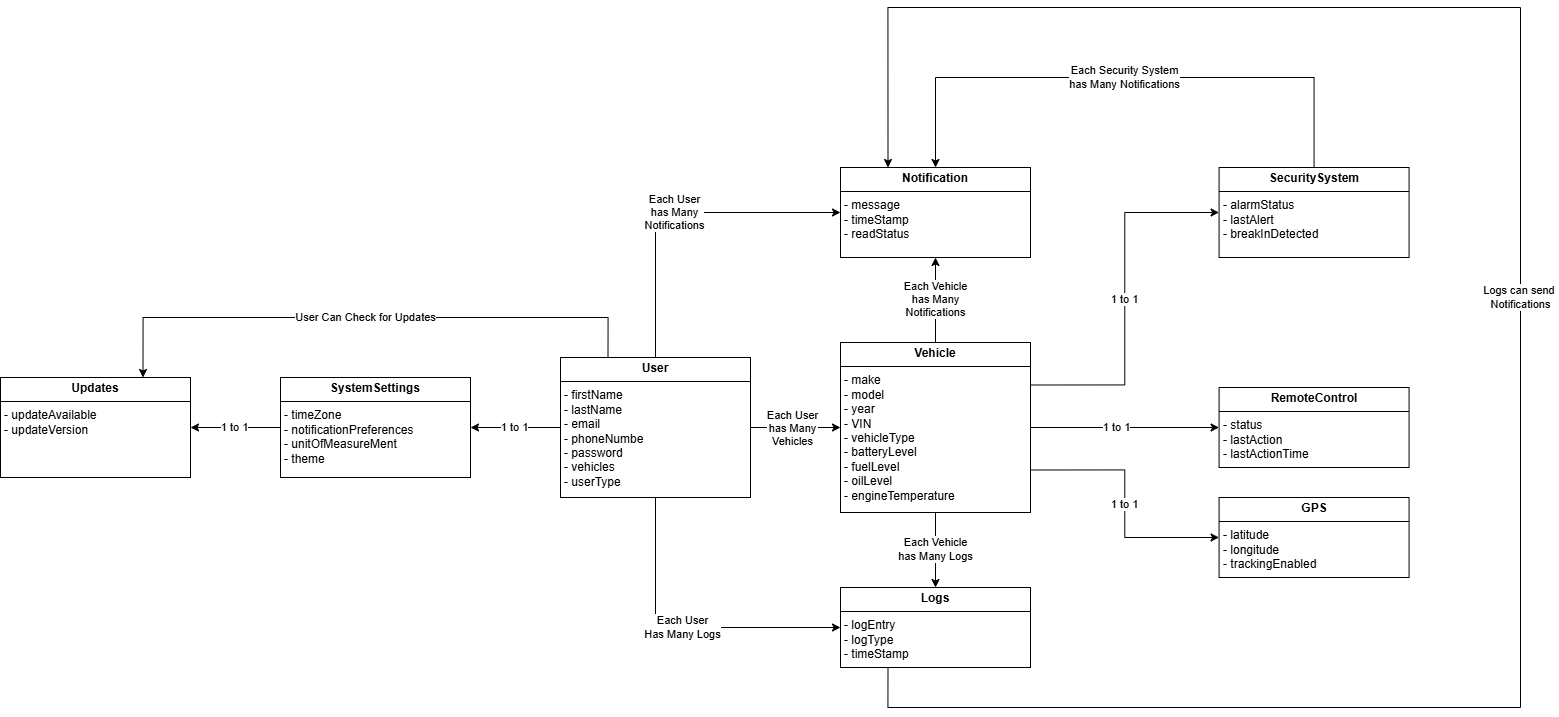

The diagram above was exported from draw.io. Its source (the exported page's mxGraphModel, read from the mxfile embedded in the PNG):
<mxGraphModel dx="2937" dy="2136" grid="1" gridSize="10" guides="1" tooltips="1" connect="1" arrows="1" fold="1" page="1" pageScale="1" pageWidth="850" pageHeight="1100" math="0" shadow="0">
  <root>
    <mxCell id="0" />
    <mxCell id="1" parent="0" />
    <mxCell id="2" style="edgeStyle=orthogonalEdgeStyle;rounded=0;orthogonalLoop=1;jettySize=auto;html=1;exitX=1;exitY=0.5;exitDx=0;exitDy=0;entryX=0;entryY=0.5;entryDx=0;entryDy=0;" edge="1" source="8" target="15" parent="1">
      <mxGeometry relative="1" as="geometry" />
    </mxCell>
    <mxCell id="3" value="Each User&lt;div&gt;has Many&lt;br&gt;Vehicles&lt;/div&gt;" style="edgeLabel;html=1;align=center;verticalAlign=middle;resizable=0;points=[];" connectable="0" vertex="1" parent="2">
      <mxGeometry x="-0.3407" relative="1" as="geometry">
        <mxPoint x="11" as="offset" />
      </mxGeometry>
    </mxCell>
    <mxCell id="4" value="Each User&lt;div&gt;Has Many Logs&lt;/div&gt;" style="edgeStyle=orthogonalEdgeStyle;rounded=0;orthogonalLoop=1;jettySize=auto;html=1;exitX=0.5;exitY=1;exitDx=0;exitDy=0;entryX=0;entryY=0.5;entryDx=0;entryDy=0;" edge="1" source="8" target="17" parent="1">
      <mxGeometry relative="1" as="geometry" />
    </mxCell>
    <mxCell id="5" value="1 to 1" style="edgeStyle=orthogonalEdgeStyle;rounded=0;orthogonalLoop=1;jettySize=auto;html=1;exitX=0;exitY=0.5;exitDx=0;exitDy=0;entryX=1;entryY=0.5;entryDx=0;entryDy=0;" edge="1" source="8" target="19" parent="1">
      <mxGeometry relative="1" as="geometry" />
    </mxCell>
    <mxCell id="6" value="Each User&lt;br&gt;has Many&lt;br&gt;Notifications" style="edgeStyle=orthogonalEdgeStyle;rounded=0;orthogonalLoop=1;jettySize=auto;html=1;exitX=0.5;exitY=0;exitDx=0;exitDy=0;entryX=0;entryY=0.5;entryDx=0;entryDy=0;" edge="1" source="8" target="24" parent="1">
      <mxGeometry relative="1" as="geometry" />
    </mxCell>
    <mxCell id="7" value="User Can Check for Updates" style="edgeStyle=orthogonalEdgeStyle;rounded=0;orthogonalLoop=1;jettySize=auto;html=1;exitX=0.25;exitY=0;exitDx=0;exitDy=0;entryX=0.75;entryY=0;entryDx=0;entryDy=0;" edge="1" source="8" target="25" parent="1">
      <mxGeometry relative="1" as="geometry">
        <Array as="points">
          <mxPoint x="88" />
          <mxPoint x="-377" />
        </Array>
      </mxGeometry>
    </mxCell>
    <mxCell id="8" value="&lt;p style=&quot;margin:0px;margin-top:4px;text-align:center;&quot;&gt;&lt;b&gt;User&lt;/b&gt;&lt;/p&gt;&lt;hr size=&quot;1&quot; style=&quot;border-style:solid;&quot;&gt;&lt;p style=&quot;margin:0px;margin-left:4px;&quot;&gt;- firstName&lt;/p&gt;&lt;p style=&quot;margin:0px;margin-left:4px;&quot;&gt;- lastName&lt;/p&gt;&lt;p style=&quot;margin:0px;margin-left:4px;&quot;&gt;- email&lt;/p&gt;&lt;p style=&quot;margin:0px;margin-left:4px;&quot;&gt;- phoneNumbe&lt;/p&gt;&lt;p style=&quot;margin:0px;margin-left:4px;&quot;&gt;- password&lt;/p&gt;&lt;p style=&quot;margin:0px;margin-left:4px;&quot;&gt;&lt;span style=&quot;background-color: transparent; color: light-dark(rgb(0, 0, 0), rgb(255, 255, 255));&quot;&gt;- vehicles&lt;/span&gt;&lt;/p&gt;&lt;p style=&quot;margin:0px;margin-left:4px;&quot;&gt;&lt;span style=&quot;background-color: transparent; color: light-dark(rgb(0, 0, 0), rgb(255, 255, 255));&quot;&gt;- userType&lt;/span&gt;&lt;/p&gt;&lt;p style=&quot;margin:0px;margin-left:4px;&quot;&gt;&lt;br&gt;&lt;/p&gt;" style="verticalAlign=top;align=left;overflow=fill;html=1;whiteSpace=wrap;" vertex="1" parent="1">
      <mxGeometry x="40" y="40" width="190" height="140" as="geometry" />
    </mxCell>
    <mxCell id="9" style="edgeStyle=orthogonalEdgeStyle;rounded=0;orthogonalLoop=1;jettySize=auto;html=1;exitX=1;exitY=0.5;exitDx=0;exitDy=0;entryX=0;entryY=0.5;entryDx=0;entryDy=0;" edge="1" source="15" target="20" parent="1">
      <mxGeometry relative="1" as="geometry" />
    </mxCell>
    <mxCell id="10" value="1 to 1" style="edgeLabel;html=1;align=center;verticalAlign=middle;resizable=0;points=[];" connectable="0" vertex="1" parent="9">
      <mxGeometry x="-0.0889" y="1" relative="1" as="geometry">
        <mxPoint as="offset" />
      </mxGeometry>
    </mxCell>
    <mxCell id="11" value="1 to 1" style="edgeStyle=orthogonalEdgeStyle;rounded=0;orthogonalLoop=1;jettySize=auto;html=1;exitX=1;exitY=0.75;exitDx=0;exitDy=0;entryX=0;entryY=0.5;entryDx=0;entryDy=0;" edge="1" source="15" target="21" parent="1">
      <mxGeometry relative="1" as="geometry" />
    </mxCell>
    <mxCell id="12" value="1 to 1" style="edgeStyle=orthogonalEdgeStyle;rounded=0;orthogonalLoop=1;jettySize=auto;html=1;exitX=1;exitY=0.25;exitDx=0;exitDy=0;entryX=0;entryY=0.5;entryDx=0;entryDy=0;" edge="1" source="15" target="23" parent="1">
      <mxGeometry relative="1" as="geometry" />
    </mxCell>
    <mxCell id="13" value="Each Vehicle&lt;div&gt;has Many Logs&lt;/div&gt;" style="edgeStyle=orthogonalEdgeStyle;rounded=0;orthogonalLoop=1;jettySize=auto;html=1;exitX=0.5;exitY=1;exitDx=0;exitDy=0;entryX=0.5;entryY=0;entryDx=0;entryDy=0;" edge="1" source="15" target="17" parent="1">
      <mxGeometry relative="1" as="geometry" />
    </mxCell>
    <mxCell id="14" value="Each Vehicle&lt;div&gt;has Many&lt;br&gt;Notifications&lt;/div&gt;" style="edgeStyle=orthogonalEdgeStyle;rounded=0;orthogonalLoop=1;jettySize=auto;html=1;exitX=0.5;exitY=0;exitDx=0;exitDy=0;entryX=0.5;entryY=1;entryDx=0;entryDy=0;" edge="1" source="15" target="24" parent="1">
      <mxGeometry relative="1" as="geometry" />
    </mxCell>
    <mxCell id="15" value="&lt;p style=&quot;margin:0px;margin-top:4px;text-align:center;&quot;&gt;&lt;b&gt;Vehicle&lt;/b&gt;&lt;/p&gt;&lt;hr size=&quot;1&quot; style=&quot;border-style:solid;&quot;&gt;&lt;p style=&quot;margin:0px;margin-left:4px;&quot;&gt;- make&lt;/p&gt;&lt;p style=&quot;margin:0px;margin-left:4px;&quot;&gt;- model&lt;/p&gt;&lt;p style=&quot;margin:0px;margin-left:4px;&quot;&gt;- year&lt;/p&gt;&lt;p style=&quot;margin:0px;margin-left:4px;&quot;&gt;- VIN&lt;/p&gt;&lt;p style=&quot;margin:0px;margin-left:4px;&quot;&gt;- vehicleType&lt;/p&gt;&lt;p style=&quot;margin:0px;margin-left:4px;&quot;&gt;- batteryLevel&lt;/p&gt;&lt;p style=&quot;margin:0px;margin-left:4px;&quot;&gt;- fuelLevel&lt;/p&gt;&lt;p style=&quot;margin:0px;margin-left:4px;&quot;&gt;- oilLevel&lt;/p&gt;&lt;p style=&quot;margin:0px;margin-left:4px;&quot;&gt;- engineTemperature&lt;/p&gt;" style="verticalAlign=top;align=left;overflow=fill;html=1;whiteSpace=wrap;" vertex="1" parent="1">
      <mxGeometry x="320" y="25" width="190" height="170" as="geometry" />
    </mxCell>
    <mxCell id="16" value="Logs can send&amp;nbsp;&lt;div&gt;Notifications&lt;/div&gt;" style="edgeStyle=orthogonalEdgeStyle;rounded=0;orthogonalLoop=1;jettySize=auto;html=1;exitX=0.25;exitY=1;exitDx=0;exitDy=0;entryX=0.25;entryY=0;entryDx=0;entryDy=0;" edge="1" source="17" target="24" parent="1">
      <mxGeometry relative="1" as="geometry">
        <Array as="points">
          <mxPoint x="367" y="390" />
          <mxPoint x="1000" y="390" />
          <mxPoint x="1000" y="-310" />
          <mxPoint x="367" y="-310" />
        </Array>
      </mxGeometry>
    </mxCell>
    <mxCell id="17" value="&lt;p style=&quot;margin:0px;margin-top:4px;text-align:center;&quot;&gt;&lt;b&gt;Logs&lt;/b&gt;&lt;/p&gt;&lt;hr size=&quot;1&quot; style=&quot;border-style:solid;&quot;&gt;&lt;p style=&quot;margin:0px;margin-left:4px;&quot;&gt;- logEntry&lt;br&gt;&lt;/p&gt;&lt;p style=&quot;margin:0px;margin-left:4px;&quot;&gt;- logType&lt;/p&gt;&lt;p style=&quot;margin:0px;margin-left:4px;&quot;&gt;- timeStamp&lt;/p&gt;&lt;p style=&quot;margin:0px;margin-left:4px;&quot;&gt;&lt;br&gt;&lt;/p&gt;" style="verticalAlign=top;align=left;overflow=fill;html=1;whiteSpace=wrap;" vertex="1" parent="1">
      <mxGeometry x="320" y="270" width="190" height="80" as="geometry" />
    </mxCell>
    <mxCell id="18" value="1 to 1" style="edgeStyle=orthogonalEdgeStyle;rounded=0;orthogonalLoop=1;jettySize=auto;html=1;exitX=0;exitY=0.5;exitDx=0;exitDy=0;entryX=1;entryY=0.5;entryDx=0;entryDy=0;" edge="1" source="19" target="25" parent="1">
      <mxGeometry relative="1" as="geometry" />
    </mxCell>
    <mxCell id="19" value="&lt;p style=&quot;margin:0px;margin-top:4px;text-align:center;&quot;&gt;&lt;b&gt;SystemSettings&lt;/b&gt;&lt;/p&gt;&lt;hr size=&quot;1&quot; style=&quot;border-style:solid;&quot;&gt;&lt;p style=&quot;margin:0px;margin-left:4px;&quot;&gt;- timeZone&lt;br&gt;&lt;/p&gt;&lt;p style=&quot;margin:0px;margin-left:4px;&quot;&gt;- notificationPreferences&lt;/p&gt;&lt;p style=&quot;margin:0px;margin-left:4px;&quot;&gt;- unitOfMeasureMent&lt;/p&gt;&lt;p style=&quot;margin:0px;margin-left:4px;&quot;&gt;- theme&lt;/p&gt;&lt;p style=&quot;margin:0px;margin-left:4px;&quot;&gt;&lt;br&gt;&lt;/p&gt;" style="verticalAlign=top;align=left;overflow=fill;html=1;whiteSpace=wrap;" vertex="1" parent="1">
      <mxGeometry x="-240" y="60" width="190" height="100" as="geometry" />
    </mxCell>
    <mxCell id="20" value="&lt;p style=&quot;margin:0px;margin-top:4px;text-align:center;&quot;&gt;&lt;b&gt;RemoteControl&lt;/b&gt;&lt;/p&gt;&lt;hr size=&quot;1&quot; style=&quot;border-style:solid;&quot;&gt;&lt;p style=&quot;margin:0px;margin-left:4px;&quot;&gt;- status&lt;br&gt;&lt;/p&gt;&lt;p style=&quot;margin:0px;margin-left:4px;&quot;&gt;- lastAction&lt;/p&gt;&lt;p style=&quot;margin:0px;margin-left:4px;&quot;&gt;- lastActionTime&lt;/p&gt;" style="verticalAlign=top;align=left;overflow=fill;html=1;whiteSpace=wrap;" vertex="1" parent="1">
      <mxGeometry x="698.57" y="70" width="190" height="80" as="geometry" />
    </mxCell>
    <mxCell id="21" value="&lt;p style=&quot;margin:0px;margin-top:4px;text-align:center;&quot;&gt;&lt;b&gt;GPS&lt;/b&gt;&lt;/p&gt;&lt;hr size=&quot;1&quot; style=&quot;border-style:solid;&quot;&gt;&lt;p style=&quot;margin:0px;margin-left:4px;&quot;&gt;- latitude&lt;br&gt;&lt;/p&gt;&lt;p style=&quot;margin:0px;margin-left:4px;&quot;&gt;- longitude&lt;/p&gt;&lt;p style=&quot;margin:0px;margin-left:4px;&quot;&gt;- trackingEnabled&lt;/p&gt;" style="verticalAlign=top;align=left;overflow=fill;html=1;whiteSpace=wrap;" vertex="1" parent="1">
      <mxGeometry x="698.57" y="180" width="190" height="80" as="geometry" />
    </mxCell>
    <mxCell id="22" value="Each Security System&lt;br&gt;has Many Notifications" style="edgeStyle=orthogonalEdgeStyle;rounded=0;orthogonalLoop=1;jettySize=auto;html=1;exitX=0.5;exitY=0;exitDx=0;exitDy=0;entryX=0.5;entryY=0;entryDx=0;entryDy=0;" edge="1" source="23" target="24" parent="1">
      <mxGeometry relative="1" as="geometry">
        <Array as="points">
          <mxPoint x="794" y="-240" />
          <mxPoint x="415" y="-240" />
        </Array>
      </mxGeometry>
    </mxCell>
    <mxCell id="23" value="&lt;p style=&quot;margin:0px;margin-top:4px;text-align:center;&quot;&gt;&lt;b&gt;SecuritySystem&lt;/b&gt;&lt;/p&gt;&lt;hr size=&quot;1&quot; style=&quot;border-style:solid;&quot;&gt;&lt;p style=&quot;margin:0px;margin-left:4px;&quot;&gt;- alarmStatus&lt;/p&gt;&lt;p style=&quot;margin:0px;margin-left:4px;&quot;&gt;- lastAlert&lt;/p&gt;&lt;p style=&quot;margin:0px;margin-left:4px;&quot;&gt;- breakInDetected&lt;/p&gt;&lt;p style=&quot;margin:0px;margin-left:4px;&quot;&gt;&lt;br&gt;&lt;/p&gt;" style="verticalAlign=top;align=left;overflow=fill;html=1;whiteSpace=wrap;" vertex="1" parent="1">
      <mxGeometry x="698.57" y="-150" width="190" height="90" as="geometry" />
    </mxCell>
    <mxCell id="24" value="&lt;p style=&quot;margin:0px;margin-top:4px;text-align:center;&quot;&gt;&lt;b&gt;Notification&lt;/b&gt;&lt;/p&gt;&lt;hr size=&quot;1&quot; style=&quot;border-style:solid;&quot;&gt;&lt;p style=&quot;margin:0px;margin-left:4px;&quot;&gt;- message&lt;br&gt;&lt;/p&gt;&lt;p style=&quot;margin:0px;margin-left:4px;&quot;&gt;- timeStamp&lt;/p&gt;&lt;p style=&quot;margin:0px;margin-left:4px;&quot;&gt;- readStatus&lt;/p&gt;" style="verticalAlign=top;align=left;overflow=fill;html=1;whiteSpace=wrap;" vertex="1" parent="1">
      <mxGeometry x="320" y="-150" width="190" height="90" as="geometry" />
    </mxCell>
    <mxCell id="25" value="&lt;p style=&quot;margin:0px;margin-top:4px;text-align:center;&quot;&gt;&lt;b&gt;Updates&lt;/b&gt;&lt;/p&gt;&lt;hr size=&quot;1&quot; style=&quot;border-style:solid;&quot;&gt;&lt;p style=&quot;margin:0px;margin-left:4px;&quot;&gt;- updateAvailable&lt;br&gt;&lt;/p&gt;&lt;p style=&quot;margin:0px;margin-left:4px;&quot;&gt;- updateVersion&lt;/p&gt;" style="verticalAlign=top;align=left;overflow=fill;html=1;whiteSpace=wrap;" vertex="1" parent="1">
      <mxGeometry x="-520" y="60" width="190" height="100" as="geometry" />
    </mxCell>
  </root>
</mxGraphModel>